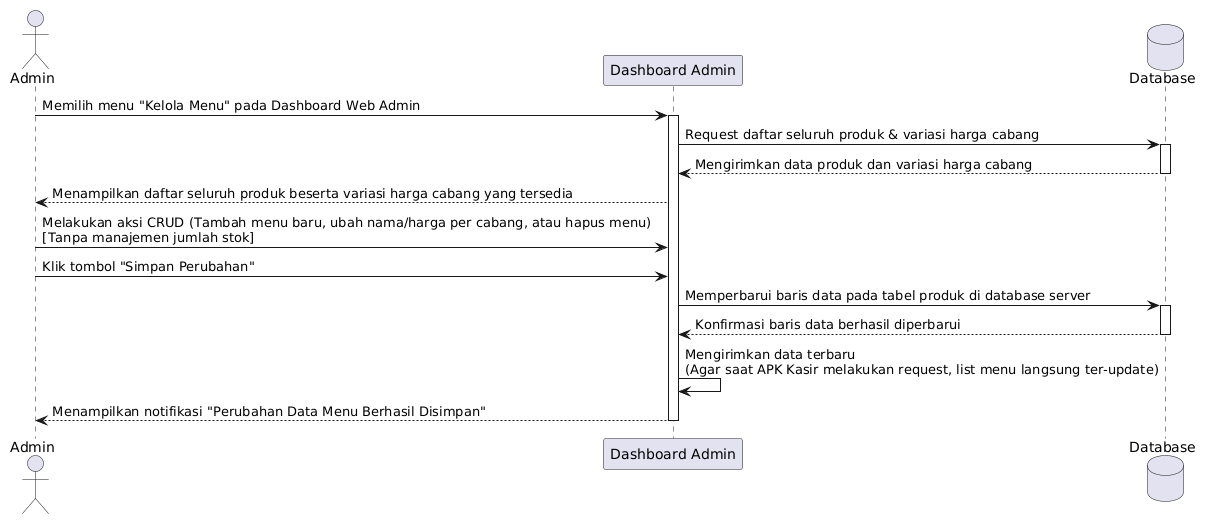

The diagram above was rendered by PlantUML. Its source (embedded in the PNG):
@startuml
actor Admin
participant "Dashboard Admin" as Sistem
database "Database" as DB

Admin -> Sistem : Memilih menu "Kelola Menu" pada Dashboard Web Admin
activate Sistem

Sistem -> DB : Request daftar seluruh produk & variasi harga cabang
activate DB
DB --> Sistem : Mengirimkan data produk dan variasi harga cabang
deactivate DB

Sistem --> Admin : Menampilkan daftar seluruh produk beserta variasi harga cabang yang tersedia

Admin -> Sistem : Melakukan aksi CRUD (Tambah menu baru, ubah nama/harga per cabang, atau hapus menu)\n[Tanpa manajemen jumlah stok]
Admin -> Sistem : Klik tombol "Simpan Perubahan"

Sistem -> DB : Memperbarui baris data pada tabel produk di database server
activate DB
DB --> Sistem : Konfirmasi baris data berhasil diperbarui
deactivate DB

Sistem -> Sistem : Mengirimkan data terbaru\n(Agar saat APK Kasir melakukan request, list menu langsung ter-update)
Sistem --> Admin : Menampilkan notifikasi "Perubahan Data Menu Berhasil Disimpan"

deactivate Sistem
@enduml